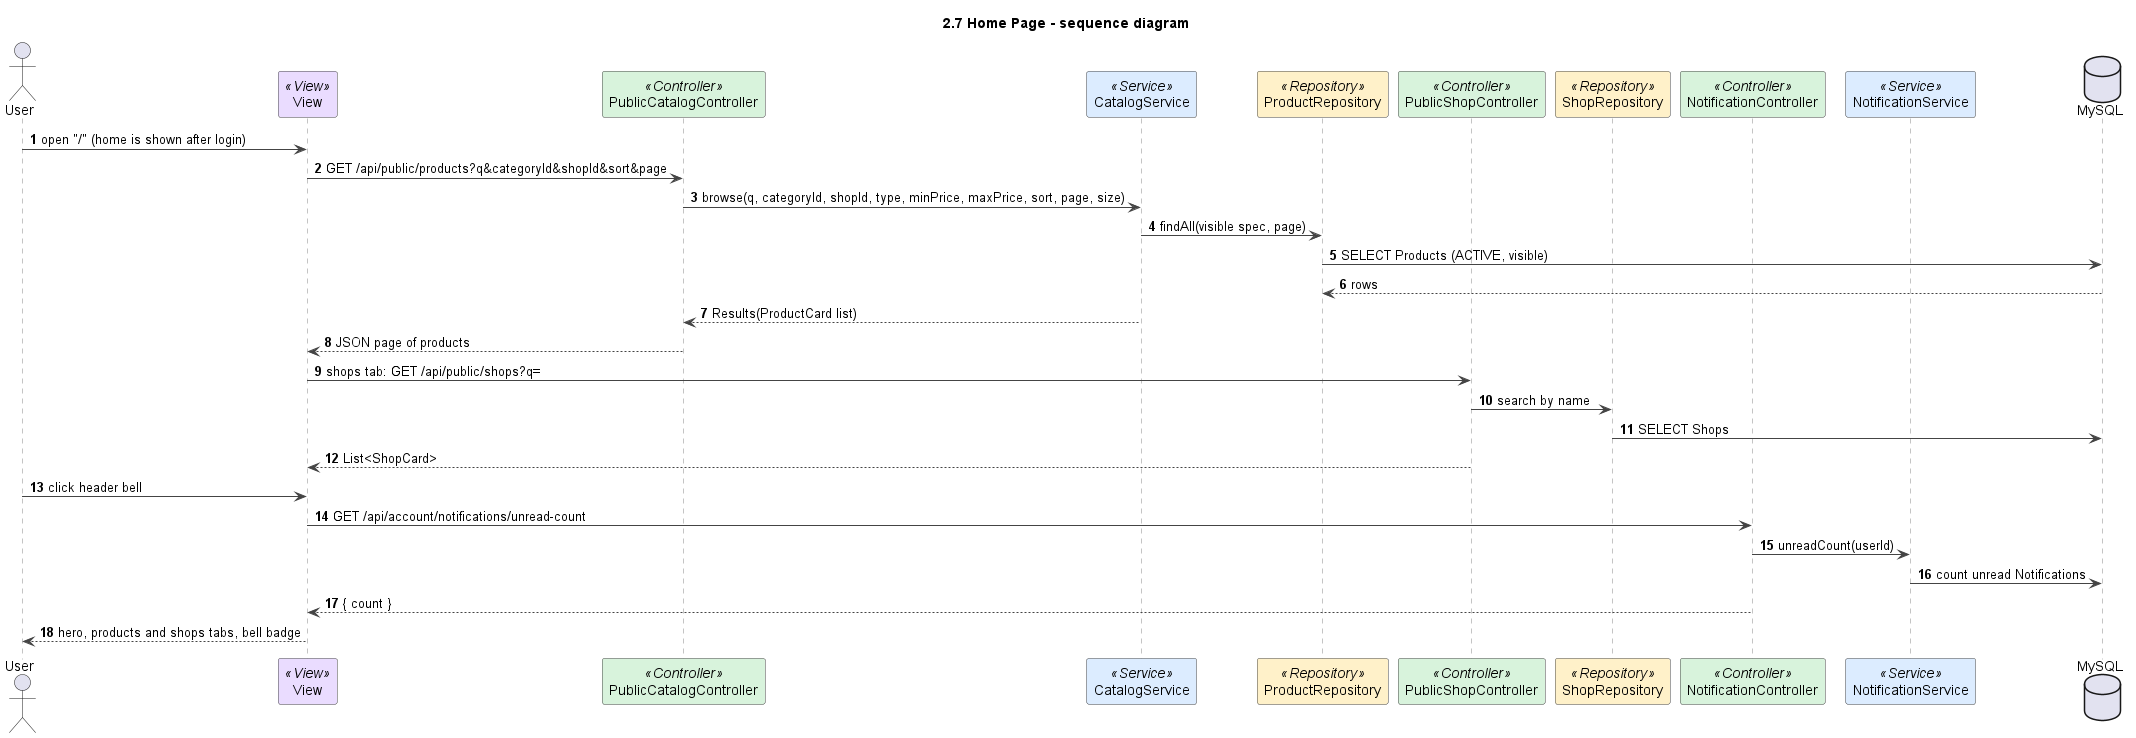

The diagram above was rendered by PlantUML. Its source (embedded in the PNG):
@startuml
title 2.7 Home Page - sequence diagram
autonumber
skinparam shadowing false
skinparam defaultFontName Arial
skinparam wrapWidth 240
skinparam ArrowColor #444444
skinparam sequenceMessageAlign left
skinparam sequence {
  LifeLineBorderColor #888888
  ParticipantBorderColor #444444
  ParticipantBackgroundColor #FFFFFF
}

actor User
participant "View" as V <<View>> #EADCFF
participant PublicCatalogController as C <<Controller>> #D8F3DC
participant CatalogService as S <<Service>> #DCECFF
participant ProductRepository as R <<Repository>> #FFF1C9
participant PublicShopController as SC <<Controller>> #D8F3DC
participant ShopRepository as SR <<Repository>> #FFF1C9
participant NotificationController as NC <<Controller>> #D8F3DC
participant NotificationService as N <<Service>> #DCECFF
database MySQL

User -> V : open "/" (home is shown after login)
V -> C : GET /api/public/products?q&categoryId&shopId&sort&page
C -> S : browse(q, categoryId, shopId, type, minPrice, maxPrice, sort, page, size)
S -> R : findAll(visible spec, page)
R -> MySQL : SELECT Products (ACTIVE, visible)
MySQL --> R : rows
S --> C : Results(ProductCard list)
C --> V : JSON page of products
V -> SC : shops tab: GET /api/public/shops?q=
SC -> SR : search by name
SR -> MySQL : SELECT Shops
SC --> V : List<ShopCard>
User -> V : click header bell
V -> NC : GET /api/account/notifications/unread-count
NC -> N : unreadCount(userId)
N -> MySQL : count unread Notifications
NC --> V : { count }
V --> User : hero, products and shops tabs, bell badge

@enduml